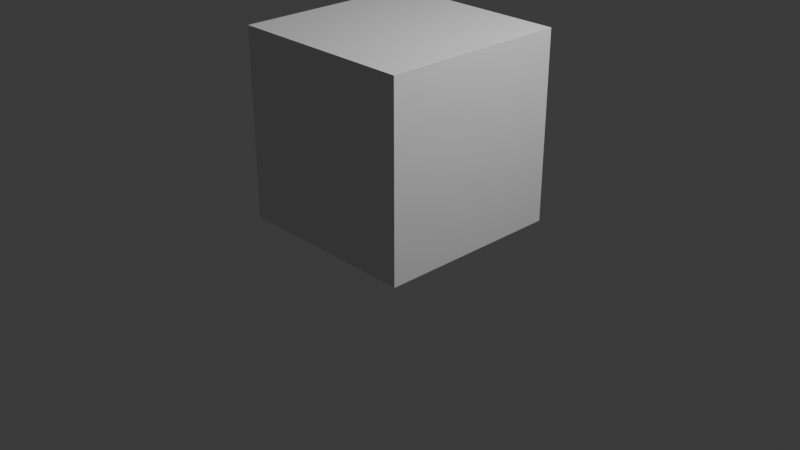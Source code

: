# Source: rock.blend  (saved by Blender 4.2.66; exported with 4.5.12 LTS)
import bpy
from mathutils import Matrix  # noqa: F401  (used for matrix-valued properties, if any)

bpy.ops.wm.read_factory_settings(use_empty=True)
scene = bpy.context.scene
scene.name = 'Scene'

# ---- collections
col_collection = bpy.data.collections.new('Collection'); scene.collection.children.link(col_collection)
col_rock = bpy.data.collections.new('rock'); scene.collection.children.link(col_rock)

# ---- materials (node trees are filled in below, after node groups)
mat_desert_ground = bpy.data.materials.new('desert_ground')

# ---- material node trees

# ---- world
world_world = bpy.data.worlds.new('World'); scene.world = world_world
world_world.use_nodes = True; world_world.node_tree.nodes.clear()
_N = world_world.node_tree.nodes; _L = world_world.node_tree.links
n0 = _N.new('ShaderNodeOutputWorld'); n0.name = 'World Output'; n0.location = (300, 300)
n1 = _N.new('ShaderNodeBackground'); n1.name = 'Background'; n1.location = (10, 300)
n1.inputs[0].default_value = (0.05088, 0.05088, 0.05088, 1.0)
_L.new(n1.outputs[0], n0.inputs[0])
n0.is_active_output = True
world_world.color = (0.05088, 0.05088, 0.05088)
world_world.use_sun_shadow = False
world_world.sun_shadow_jitter_overblur = 0.0

# ---- cameras
cam_camera = bpy.data.cameras.new('Camera')
cam_camera.clip_end = 100.0
cam_camera.ortho_scale = 7.314

# ---- lights
light_light = bpy.data.lights.new('Light', 'POINT')
light_light.transmission_factor = 0.0
light_light.use_soft_falloff = False
light_light.energy = 1000.0
light_light.shadow_soft_size = 0.1
light_light.shadow_maximum_resolution = 0.006
light_light.use_absolute_resolution = True

# ---- meshes
me_cube = bpy.data.meshes.new('Cube')
me_cube.from_pydata([(-1.0, -1.0, 0.0), (-1.0, -1.0, 2.0), (-1.0, 1.0, 0.0), (-1.0, 1.0, 2.0), (1.0, -1.0, 0.0), (1.0, -1.0, 2.0), (1.0, 1.0, 0.0), (1.0, 1.0, 2.0), (-1.0, -1.0, 1.533), (-1.0, 1.0, 1.533), (1.0, 1.0, 1.533), (1.0, -1.0, 1.533)], [], [(8, 1, 3, 9), (9, 3, 7, 10), (10, 7, 5, 11), (11, 5, 1, 8), (2, 6, 4, 0), (7, 3, 1, 5), (4, 11, 8, 0), (6, 10, 11, 4), (2, 9, 10, 6), (0, 8, 9, 2)])
_uv = me_cube.uv_layers.new(name='UVMap')
_uv.uv.foreach_set('vector', [0.1161, 0.3761, 0.125, 0.3761, 0.125, 0.3937, 0.1161, 0.3937, 0.1161, 0.3937, 0.125, 0.3937, 0.125, 0.4114, 0.1161, 0.4114, 0.1161, 0.4114, 0.125, 0.4114, 0.125, 0.4291, 0.1161, 0.4291, 0.1161, 0.4291, 0.125, 0.4291, 0.125, 0.4468, 0.1161, 0.4468, 0.7963, 0.1301, 0.814, 0.1301, 0.814, 0.1478, 0.7963, 0.1478, 0.125, 0.4114, 0.1426, 0.4114, 0.1426, 0.4291, 0.125, 0.4291, 0.814, 0.1478, 0.8228, 0.1478, 0.8228, 0.1655, 0.814, 0.1655, 0.814, 0.1301, 0.8228, 0.1301, 0.8228, 0.1478, 0.814, 0.1478, 0.814, 0.1125, 0.8228, 0.1125, 0.8228, 0.1301, 0.814, 0.1301, 0.814, 0.09479, 0.8228, 0.09479, 0.8228, 0.1125, 0.814, 0.1125])
me_cube.materials.append(None)
me_cube.update()

# ---- objects
ob_light = bpy.data.objects.new('Light', light_light)
ob_camera = bpy.data.objects.new('Camera', cam_camera)
ob_cube = bpy.data.objects.new('Cube', me_cube)

# ---- transforms, parenting, visibility, modifiers, constraints
ob_light.location = (4.076, 1.005, 5.904)
ob_light.rotation_euler = (0.6503, 0.05522, 1.866)
ob_light.lock_rotations_4d = False
ob_light.empty_display_type = 'ARROWS'
ob_light.color = (0.0, 0.0, 0.0, 0.0)
ob_light.lineart.crease_threshold = 0.0
ob_camera.location = (7.359, -6.926, 4.958)
ob_camera.rotation_euler = (1.109, 0.0, 0.8149)
ob_camera.lock_rotations_4d = False
ob_camera.empty_display_type = 'ARROWS'
ob_camera.color = (0.0, 0.0, 0.0, 0.0)
ob_camera.display_type = 'WIRE'
ob_camera.lineart.crease_threshold = 0.0
ob_cube.location = (0.0, 0.0, 0.0)
ob_cube.material_slots[0].link = 'OBJECT'; ob_cube.material_slots[0].material = mat_desert_ground

# ---- collection membership
col_collection.objects.link(ob_light)
col_collection.objects.link(ob_camera)
col_rock.objects.link(ob_cube)

# ---- scene / render settings (as saved in the file)
scene.camera = ob_camera
scene.frame_start = 1; scene.frame_end = 250; scene.frame_set(1)
scene.render.engine = 'BLENDER_EEVEE_NEXT'
scene.cycles.sampling_pattern = 'TABULATED_SOBOL'
bpy.context.view_layer.update()

